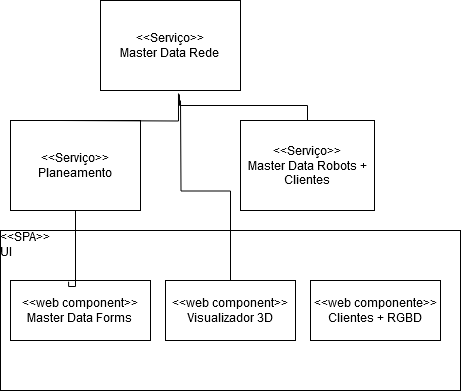

The diagram above was exported from draw.io. Its source (the exported page's mxGraphModel, read from the mxfile embedded in the PNG):
<mxGraphModel dx="1434" dy="774" grid="1" gridSize="10" guides="1" tooltips="1" connect="1" arrows="1" fold="1" page="1" pageScale="1" pageWidth="827" pageHeight="1169" math="0" shadow="0">
  <root>
    <mxCell id="0" />
    <mxCell id="1" parent="0" />
    <mxCell id="frEf0_GU7RQttuIzF9WH-1" value="&lt;div&gt;&amp;lt;&amp;lt;Serviço&amp;gt;&amp;gt;&lt;/div&gt;&lt;div&gt;Planeamento&lt;br&gt;&lt;/div&gt;" style="html=1;whiteSpace=wrap;" vertex="1" parent="1">
      <mxGeometry x="100" y="130" width="130" height="90" as="geometry" />
    </mxCell>
    <mxCell id="frEf0_GU7RQttuIzF9WH-2" value="&lt;div&gt;&amp;lt;&amp;lt;Serviço&amp;gt;&amp;gt;&lt;/div&gt;&lt;div&gt;Master Data Robots + Clientes&lt;br&gt;&lt;/div&gt;" style="html=1;whiteSpace=wrap;" vertex="1" parent="1">
      <mxGeometry x="330" y="130" width="134" height="90" as="geometry" />
    </mxCell>
    <mxCell id="frEf0_GU7RQttuIzF9WH-3" value="&lt;div&gt;&amp;lt;&amp;lt;Serviço&amp;gt;&amp;gt;&lt;/div&gt;&lt;div&gt;Master Data Rede&lt;br&gt;&lt;/div&gt;" style="html=1;whiteSpace=wrap;" vertex="1" parent="1">
      <mxGeometry x="190" y="10" width="140" height="90" as="geometry" />
    </mxCell>
    <mxCell id="frEf0_GU7RQttuIzF9WH-16" value="" style="endArrow=none;html=1;edgeStyle=orthogonalEdgeStyle;rounded=0;exitX=0.564;exitY=1.044;exitDx=0;exitDy=0;exitPerimeter=0;entryX=0.5;entryY=0;entryDx=0;entryDy=0;" edge="1" parent="1" source="frEf0_GU7RQttuIzF9WH-3" target="frEf0_GU7RQttuIzF9WH-2">
      <mxGeometry relative="1" as="geometry">
        <mxPoint x="330" y="340" as="sourcePoint" />
        <mxPoint x="490" y="340" as="targetPoint" />
      </mxGeometry>
    </mxCell>
    <mxCell id="frEf0_GU7RQttuIzF9WH-22" value="" style="endArrow=none;html=1;edgeStyle=orthogonalEdgeStyle;rounded=0;entryX=0.557;entryY=1.033;entryDx=0;entryDy=0;entryPerimeter=0;" edge="1" parent="1" target="frEf0_GU7RQttuIzF9WH-3">
      <mxGeometry relative="1" as="geometry">
        <mxPoint x="150" y="130" as="sourcePoint" />
        <mxPoint x="310" y="130" as="targetPoint" />
      </mxGeometry>
    </mxCell>
    <mxCell id="frEf0_GU7RQttuIzF9WH-27" value="&lt;div&gt;&amp;lt;&amp;lt;SPA&amp;gt;&amp;gt;&lt;/div&gt;&lt;div&gt;UI&lt;br&gt;&lt;/div&gt;" style="align=left;overflow=fill;html=1;dropTarget=0;whiteSpace=wrap;" vertex="1" parent="1">
      <mxGeometry x="90" y="240" width="460" height="160" as="geometry" />
    </mxCell>
    <mxCell id="frEf0_GU7RQttuIzF9WH-30" value="&lt;div&gt;&amp;lt;&amp;lt;web component&amp;gt;&amp;gt;&lt;/div&gt;&lt;div&gt;Master Data Forms&lt;br&gt;&lt;/div&gt;" style="html=1;whiteSpace=wrap;" vertex="1" parent="1">
      <mxGeometry x="100" y="290" width="140" height="60" as="geometry" />
    </mxCell>
    <mxCell id="frEf0_GU7RQttuIzF9WH-31" value="" style="endArrow=none;html=1;edgeStyle=orthogonalEdgeStyle;rounded=0;exitX=0.415;exitY=0.02;exitDx=0;exitDy=0;entryX=0.5;entryY=1;entryDx=0;entryDy=0;exitPerimeter=0;" edge="1" parent="1" source="frEf0_GU7RQttuIzF9WH-30" target="frEf0_GU7RQttuIzF9WH-1">
      <mxGeometry relative="1" as="geometry">
        <mxPoint x="280" y="340" as="sourcePoint" />
        <mxPoint x="440" y="340" as="targetPoint" />
        <Array as="points">
          <mxPoint x="165" y="296" />
        </Array>
      </mxGeometry>
    </mxCell>
    <mxCell id="frEf0_GU7RQttuIzF9WH-37" value="&lt;div&gt;&amp;lt;&amp;lt;web component&amp;gt;&amp;gt;&lt;/div&gt;&lt;div&gt;Visualizador 3D&lt;br&gt;&lt;/div&gt;" style="html=1;whiteSpace=wrap;" vertex="1" parent="1">
      <mxGeometry x="255" y="290" width="130" height="60" as="geometry" />
    </mxCell>
    <mxCell id="frEf0_GU7RQttuIzF9WH-38" value="" style="endArrow=none;html=1;edgeStyle=orthogonalEdgeStyle;rounded=0;exitX=0.5;exitY=0;exitDx=0;exitDy=0;" edge="1" parent="1" source="frEf0_GU7RQttuIzF9WH-37">
      <mxGeometry relative="1" as="geometry">
        <mxPoint x="280" y="340" as="sourcePoint" />
        <mxPoint x="270" y="110" as="targetPoint" />
      </mxGeometry>
    </mxCell>
    <mxCell id="frEf0_GU7RQttuIzF9WH-41" value="&lt;div&gt;&amp;lt;&amp;lt;web componente&amp;gt;&amp;gt;&lt;/div&gt;&lt;div&gt;Clientes + RGBD&lt;br&gt;&lt;/div&gt;" style="html=1;whiteSpace=wrap;" vertex="1" parent="1">
      <mxGeometry x="400" y="290" width="130" height="60" as="geometry" />
    </mxCell>
  </root>
</mxGraphModel>